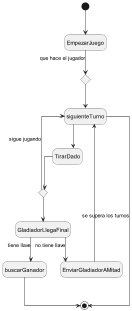

The diagram above was rendered by PlantUML. Its source (embedded in the PNG):
@startuml
scale 1000 height
scale 900 width
top to bottom direction
skinparam linetype ortho
hide empty description

[*] --> EmpezarJuego

state queHacer <<choice>>
EmpezarJuego -->queHacer: que hace el jugador
state TirarDado

state siguienteTurno

queHacer --> siguienteTurno
siguienteTurno --> TirarDado

state queHacer2 <<choice>>
state EnviarGladiadorAMitad
state GladiadorLlegaFinal
state buscarGanador


TirarDado --> queHacer2
siguienteTurno <-- queHacer2: sigue jugando
queHacer2 --> GladiadorLlegaFinal
GladiadorLlegaFinal --> EnviarGladiadorAMitad: no tiene llave
siguienteTurno <-- EnviarGladiadorAMitad
GladiadorLlegaFinal --> buscarGanador: tiene llave
buscarGanador --> [*]


siguienteTurno --> [*]: se supera los turnos

@enduml